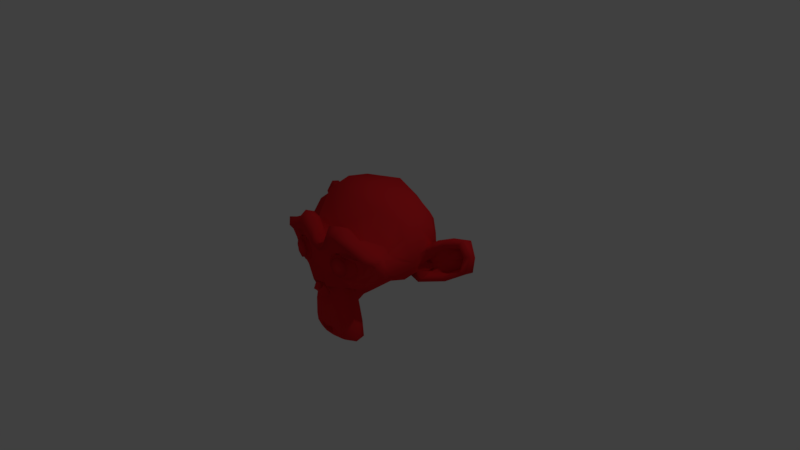 # Source: suzanne.blend  (saved by Blender 2.79.0; exported with 4.5.12 LTS)
import bpy
from mathutils import Matrix  # noqa: F401  (used for matrix-valued properties, if any)

bpy.ops.wm.read_factory_settings(use_empty=True)
scene = bpy.context.scene
scene.name = 'Scene'

# ---- collections
col_collection_1 = bpy.data.collections.new('Collection 1'); scene.collection.children.link(col_collection_1)

# ---- materials (node trees are filled in below, after node groups)
mat_material_001 = bpy.data.materials.new('Material.001')
mat_material_001.alpha_threshold = 0.0
mat_material_001.use_transparent_shadow = False
mat_material_001.diffuse_color = (0.8, 0.02118, 0.02715, 1.0)
mat_material_001.roughness = 0.5

# ---- material node trees

# ---- world
world_world = bpy.data.worlds.new('World'); scene.world = world_world
world_world.color = (0.05088, 0.05088, 0.05088)
world_world.use_sun_shadow = False
world_world.sun_shadow_jitter_overblur = 0.0
world_world.cycles.sampling_method = 'MANUAL'

# ---- cameras
cam_camera = bpy.data.cameras.new('Camera')
cam_camera.clip_end = 100.0
cam_camera.lens = 35.0
cam_camera.sensor_width = 32.0
cam_camera.sensor_height = 18.0
cam_camera.ortho_scale = 7.314
cam_camera.dof.focus_distance = 0.0
cam_camera.dof.aperture_fstop = 128.0

# ---- lights
light_lamp = bpy.data.lights.new('Lamp', 'POINT')
light_lamp.transmission_factor = 0.0
light_lamp.cutoff_distance = 30.0
light_lamp.energy = 100.0
light_lamp.shadow_buffer_clip_start = 1.001
light_lamp.shadow_soft_size = 0.1
light_lamp.shadow_maximum_resolution = 0.006
light_lamp.use_absolute_resolution = True

# ---- meshes
me_suzanne = bpy.data.meshes.new('Suzanne')
me_suzanne.from_pydata([(0.4375, -0.7656, 0.1641), (-0.4375, -0.7656, 0.1641), (0.5, -0.6875, 0.09375), (-0.5, -0.6875, 0.09375), (0.5469, -0.5781, 0.05469), (-0.5469, -0.5781, 0.05469), (0.3516, -0.6172, -0.02344), (-0.3516, -0.6172, -0.02344), (0.3516, -0.7188, 0.03125), (-0.3516, -0.7188, 0.03125), (0.3516, -0.7812, 0.1328), (-0.3516, -0.7812, 0.1328), (0.2734, -0.7969, 0.1641), (-0.2734, -0.7969, 0.1641), (0.2031, -0.7422, 0.09375), (-0.2031, -0.7422, 0.09375), (0.1562, -0.6484, 0.05469), (-0.1562, -0.6484, 0.05469), (0.07812, -0.6562, 0.2422), (-0.07812, -0.6562, 0.2422), (0.1406, -0.7422, 0.2422), (-0.1406, -0.7422, 0.2422), (0.2422, -0.7969, 0.2422), (-0.2422, -0.7969, 0.2422), (0.2734, -0.7969, 0.3281), (-0.2734, -0.7969, 0.3281), (0.2031, -0.7422, 0.3906), (-0.2031, -0.7422, 0.3906), (0.1562, -0.6484, 0.4375), (-0.1562, -0.6484, 0.4375), (0.3516, -0.6172, 0.5156), (-0.3516, -0.6172, 0.5156), (0.3516, -0.7188, 0.4531), (-0.3516, -0.7188, 0.4531), (0.3516, -0.7812, 0.3594), (-0.3516, -0.7812, 0.3594), (0.4375, -0.7656, 0.3281), (-0.4375, -0.7656, 0.3281), (0.5, -0.6875, 0.3906), (-0.5, -0.6875, 0.3906), (0.5469, -0.5781, 0.4375), (-0.5469, -0.5781, 0.4375), (0.625, -0.5625, 0.2422), (-0.625, -0.5625, 0.2422), (0.5625, -0.6719, 0.2422), (-0.5625, -0.6719, 0.2422), (0.4688, -0.7578, 0.2422), (-0.4688, -0.7578, 0.2422), (0.4766, -0.7734, 0.2422), (-0.4766, -0.7734, 0.2422), (0.4453, -0.7812, 0.3359), (-0.4453, -0.7812, 0.3359), (0.3516, -0.8047, 0.375), (-0.3516, -0.8047, 0.375), (0.2656, -0.8203, 0.3359), (-0.2656, -0.8203, 0.3359), (0.2266, -0.8203, 0.2422), (-0.2266, -0.8203, 0.2422), (0.2656, -0.8203, 0.1562), (-0.2656, -0.8203, 0.1562), (0.3516, -0.8281, 0.2422), (-0.3516, -0.8281, 0.2422), (0.3516, -0.8047, 0.1172), (-0.3516, -0.8047, 0.1172), (0.4453, -0.7812, 0.1562), (-0.4453, -0.7812, 0.1562), (0.0, -0.7422, 0.4297), (0.0, -0.8203, 0.3516), (0.0, -0.7344, -0.6797), (0.0, -0.7812, -0.3203), (0.0, -0.7969, -0.1875), (0.0, -0.7188, -0.7734), (0.0, -0.6016, 0.4062), (0.0, -0.5703, 0.5703), (0.0, 0.5469, 0.8984), (0.0, 0.8516, 0.5625), (0.0, 0.8281, 0.07031), (0.0, 0.3516, -0.3828), (0.2031, -0.5625, -0.1875), (-0.2031, -0.5625, -0.1875), (0.3125, -0.5703, -0.4375), (-0.3125, -0.5703, -0.4375), (0.3516, -0.5703, -0.6953), (-0.3516, -0.5703, -0.6953), (0.3672, -0.5312, -0.8906), (-0.3672, -0.5312, -0.8906), (0.3281, -0.5234, -0.9453), (-0.3281, -0.5234, -0.9453), (0.1797, -0.5547, -0.9688), (-0.1797, -0.5547, -0.9688), (0.0, -0.5781, -0.9844), (0.4375, -0.5312, -0.1406), (-0.4375, -0.5312, -0.1406), (0.6328, -0.5391, -0.03906), (-0.6328, -0.5391, -0.03906), (0.8281, -0.4453, 0.1484), (-0.8281, -0.4453, 0.1484), (0.8594, -0.5938, 0.4297), (-0.8594, -0.5938, 0.4297), (0.7109, -0.625, 0.4844), (-0.7109, -0.625, 0.4844), (0.4922, -0.6875, 0.6016), (-0.4922, -0.6875, 0.6016), (0.3203, -0.7344, 0.7578), (-0.3203, -0.7344, 0.7578), (0.1562, -0.7578, 0.7188), (-0.1562, -0.7578, 0.7188), (0.0625, -0.75, 0.4922), (-0.0625, -0.75, 0.4922), (0.1641, -0.7734, 0.4141), (-0.1641, -0.7734, 0.4141), (0.125, -0.7656, 0.3047), (-0.125, -0.7656, 0.3047), (0.2031, -0.7422, 0.09375), (-0.2031, -0.7422, 0.09375), (0.375, -0.7031, 0.01562), (-0.375, -0.7031, 0.01562), (0.4922, -0.6719, 0.0625), (-0.4922, -0.6719, 0.0625), (0.625, -0.6484, 0.1875), (-0.625, -0.6484, 0.1875), (0.6406, -0.6484, 0.2969), (-0.6406, -0.6484, 0.2969), (0.6016, -0.6641, 0.375), (-0.6016, -0.6641, 0.375), (0.4297, -0.7188, 0.4375), (-0.4297, -0.7188, 0.4375), (0.25, -0.7578, 0.4688), (-0.25, -0.7578, 0.4688), (0.0, -0.7344, -0.7656), (0.1094, -0.7344, -0.7188), (-0.1094, -0.7344, -0.7188), (0.1172, -0.7109, -0.8359), (-0.1172, -0.7109, -0.8359), (0.0625, -0.6953, -0.8828), (-0.0625, -0.6953, -0.8828), (0.0, -0.6875, -0.8906), (0.0, -0.75, -0.1953), (0.0, -0.7422, -0.1406), (0.1016, -0.7422, -0.1484), (-0.1016, -0.7422, -0.1484), (0.125, -0.75, -0.2266), (-0.125, -0.75, -0.2266), (0.08594, -0.7422, -0.2891), (-0.08594, -0.7422, -0.2891), (0.3984, -0.6719, -0.04688), (-0.3984, -0.6719, -0.04688), (0.6172, -0.625, 0.05469), (-0.6172, -0.625, 0.05469), (0.7266, -0.6016, 0.2031), (-0.7266, -0.6016, 0.2031), (0.7422, -0.6562, 0.375), (-0.7422, -0.6562, 0.375), (0.6875, -0.7266, 0.4141), (-0.6875, -0.7266, 0.4141), (0.4375, -0.7969, 0.5469), (-0.4375, -0.7969, 0.5469), (0.3125, -0.8359, 0.6406), (-0.3125, -0.8359, 0.6406), (0.2031, -0.8516, 0.6172), (-0.2031, -0.8516, 0.6172), (0.1016, -0.8438, 0.4297), (-0.1016, -0.8438, 0.4297), (0.125, -0.8125, -0.1016), (-0.125, -0.8125, -0.1016), (0.2109, -0.7109, -0.4453), (-0.2109, -0.7109, -0.4453), (0.25, -0.6875, -0.7031), (-0.25, -0.6875, -0.7031), (0.2656, -0.6641, -0.8203), (-0.2656, -0.6641, -0.8203), (0.2344, -0.6328, -0.9141), (-0.2344, -0.6328, -0.9141), (0.1641, -0.6328, -0.9297), (-0.1641, -0.6328, -0.9297), (0.0, -0.6406, -0.9453), (0.0, -0.7266, 0.04688), (0.0, -0.7656, 0.2109), (0.3281, -0.7422, 0.4766), (-0.3281, -0.7422, 0.4766), (0.1641, -0.75, 0.1406), (-0.1641, -0.75, 0.1406), (0.1328, -0.7578, 0.2109), (-0.1328, -0.7578, 0.2109), (0.1172, -0.7344, -0.6875), (-0.1172, -0.7344, -0.6875), (0.07812, -0.75, -0.4453), (-0.07812, -0.75, -0.4453), (0.0, -0.75, -0.4453), (0.0, -0.7422, -0.3281), (0.09375, -0.7812, -0.2734), (-0.09375, -0.7812, -0.2734), (0.1328, -0.7969, -0.2266), (-0.1328, -0.7969, -0.2266), (0.1094, -0.7812, -0.1328), (-0.1094, -0.7812, -0.1328), (0.03906, -0.7812, -0.125), (-0.03906, -0.7812, -0.125), (0.0, -0.8281, -0.2031), (0.04688, -0.8125, -0.1484), (-0.04688, -0.8125, -0.1484), (0.09375, -0.8125, -0.1562), (-0.09375, -0.8125, -0.1562), (0.1094, -0.8281, -0.2266), (-0.1094, -0.8281, -0.2266), (0.07812, -0.8047, -0.25), (-0.07812, -0.8047, -0.25), (0.0, -0.8047, -0.2891), (0.2578, -0.5547, -0.3125), (-0.2578, -0.5547, -0.3125), (0.1641, -0.7109, -0.2422), (-0.1641, -0.7109, -0.2422), (0.1797, -0.7109, -0.3125), (-0.1797, -0.7109, -0.3125), (0.2344, -0.5547, -0.25), (-0.2344, -0.5547, -0.25), (0.0, -0.6875, -0.875), (0.04688, -0.6875, -0.8672), (-0.04688, -0.6875, -0.8672), (0.09375, -0.7109, -0.8203), (-0.09375, -0.7109, -0.8203), (0.09375, -0.7266, -0.7422), (-0.09375, -0.7266, -0.7422), (0.0, -0.6562, -0.7812), (0.09375, -0.6641, -0.75), (-0.09375, -0.6641, -0.75), (0.09375, -0.6406, -0.8125), (-0.09375, -0.6406, -0.8125), (0.04688, -0.6328, -0.8516), (-0.04688, -0.6328, -0.8516), (0.0, -0.6328, -0.8594), (0.1719, -0.7812, 0.2188), (-0.1719, -0.7812, 0.2188), (0.1875, -0.7734, 0.1562), (-0.1875, -0.7734, 0.1562), (0.3359, -0.7578, 0.4297), (-0.3359, -0.7578, 0.4297), (0.2734, -0.7734, 0.4219), (-0.2734, -0.7734, 0.4219), (0.4219, -0.7734, 0.3984), (-0.4219, -0.7734, 0.3984), (0.5625, -0.6953, 0.3516), (-0.5625, -0.6953, 0.3516), (0.5859, -0.6875, 0.2891), (-0.5859, -0.6875, 0.2891), (0.5781, -0.6797, 0.1953), (-0.5781, -0.6797, 0.1953), (0.4766, -0.7188, 0.1016), (-0.4766, -0.7188, 0.1016), (0.375, -0.7422, 0.0625), (-0.375, -0.7422, 0.0625), (0.2266, -0.7812, 0.1094), (-0.2266, -0.7812, 0.1094), (0.1797, -0.7812, 0.2969), (-0.1797, -0.7812, 0.2969), (0.2109, -0.7812, 0.375), (-0.2109, -0.7812, 0.375), (0.2344, -0.7578, 0.3594), (-0.2344, -0.7578, 0.3594), (0.1953, -0.7578, 0.2969), (-0.1953, -0.7578, 0.2969), (0.2422, -0.7578, 0.125), (-0.2422, -0.7578, 0.125), (0.375, -0.7266, 0.08594), (-0.375, -0.7266, 0.08594), (0.4609, -0.7031, 0.1172), (-0.4609, -0.7031, 0.1172), (0.5469, -0.6719, 0.2109), (-0.5469, -0.6719, 0.2109), (0.5547, -0.6719, 0.2812), (-0.5547, -0.6719, 0.2812), (0.5312, -0.6797, 0.3359), (-0.5312, -0.6797, 0.3359), (0.4141, -0.75, 0.3906), (-0.4141, -0.75, 0.3906), (0.2812, -0.7656, 0.3984), (-0.2812, -0.7656, 0.3984), (0.3359, -0.75, 0.4062), (-0.3359, -0.75, 0.4062), (0.2031, -0.75, 0.1719), (-0.2031, -0.75, 0.1719), (0.1953, -0.75, 0.2266), (-0.1953, -0.75, 0.2266), (0.1094, -0.6094, 0.4609), (-0.1094, -0.6094, 0.4609), (0.1953, -0.6172, 0.6641), (-0.1953, -0.6172, 0.6641), (0.3359, -0.5938, 0.6875), (-0.3359, -0.5938, 0.6875), (0.4844, -0.5547, 0.5547), (-0.4844, -0.5547, 0.5547), (0.6797, -0.4922, 0.4531), (-0.6797, -0.4922, 0.4531), (0.7969, -0.4609, 0.4062), (-0.7969, -0.4609, 0.4062), (0.7734, -0.375, 0.1641), (-0.7734, -0.375, 0.1641), (0.6016, -0.4141, 0.0), (-0.6016, -0.4141, 0.0), (0.4375, -0.4688, -0.09375), (-0.4375, -0.4688, -0.09375), (0.0, -0.2891, 0.8984), (0.0, 0.07812, 0.9844), (0.0, 0.6719, -0.1953), (0.0, -0.1875, -0.4609), (0.0, -0.4609, -0.9766), (0.0, -0.3438, -0.8047), (0.0, -0.3203, -0.5703), (0.0, -0.2812, -0.4844), (0.8516, -0.05469, 0.2344), (-0.8516, -0.05469, 0.2344), (0.8594, 0.04688, 0.3203), (-0.8594, 0.04688, 0.3203), (0.7734, 0.4375, 0.2656), (-0.7734, 0.4375, 0.2656), (0.4609, 0.7031, 0.4375), (-0.4609, 0.7031, 0.4375), (0.7344, -0.07031, -0.04688), (-0.7344, -0.07031, -0.04688), (0.5938, 0.1641, -0.125), (-0.5938, 0.1641, -0.125), (0.6406, 0.4297, -0.007812), (-0.6406, 0.4297, -0.007812), (0.3359, 0.6641, 0.05469), (-0.3359, 0.6641, 0.05469), (0.2344, -0.4062, -0.3516), (-0.2344, -0.4062, -0.3516), (0.1797, -0.2578, -0.4141), (-0.1797, -0.2578, -0.4141), (0.2891, -0.3828, -0.7109), (-0.2891, -0.3828, -0.7109), (0.25, -0.3906, -0.5), (-0.25, -0.3906, -0.5), (0.3281, -0.3984, -0.9141), (-0.3281, -0.3984, -0.9141), (0.1406, -0.3672, -0.7578), (-0.1406, -0.3672, -0.7578), (0.125, -0.3594, -0.5391), (-0.125, -0.3594, -0.5391), (0.1641, -0.4375, -0.9453), (-0.1641, -0.4375, -0.9453), (0.2188, -0.4297, -0.2812), (-0.2188, -0.4297, -0.2812), (0.2109, -0.4688, -0.2266), (-0.2109, -0.4688, -0.2266), (0.2031, -0.5, -0.1719), (-0.2031, -0.5, -0.1719), (0.2109, -0.1641, -0.3906), (-0.2109, -0.1641, -0.3906), (0.2969, 0.2656, -0.3125), (-0.2969, 0.2656, -0.3125), (0.3438, 0.5391, -0.1484), (-0.3438, 0.5391, -0.1484), (0.4531, 0.3828, 0.8672), (-0.4531, 0.3828, 0.8672), (0.4531, 0.07031, 0.9297), (-0.4531, 0.07031, 0.9297), (0.4531, -0.2344, 0.8516), (-0.4531, -0.2344, 0.8516), (0.4609, -0.4297, 0.5234), (-0.4609, -0.4297, 0.5234), (0.7266, -0.3359, 0.4062), (-0.7266, -0.3359, 0.4062), (0.6328, -0.2812, 0.4531), (-0.6328, -0.2812, 0.4531), (0.6406, -0.05469, 0.7031), (-0.6406, -0.05469, 0.7031), (0.7969, -0.125, 0.5625), (-0.7969, -0.125, 0.5625), (0.7969, 0.1172, 0.6172), (-0.7969, 0.1172, 0.6172), (0.6406, 0.1953, 0.75), (-0.6406, 0.1953, 0.75), (0.6406, 0.4453, 0.6797), (-0.6406, 0.4453, 0.6797), (0.7969, 0.3594, 0.5391), (-0.7969, 0.3594, 0.5391), (0.6172, 0.5859, 0.3281), (-0.6172, 0.5859, 0.3281), (0.4844, 0.5469, 0.02344), (-0.4844, 0.5469, 0.02344), (0.8203, 0.2031, 0.3281), (-0.8203, 0.2031, 0.3281), (0.4062, -0.1484, -0.1719), (-0.4062, -0.1484, -0.1719), (0.4297, 0.2109, -0.1953), (-0.4297, 0.2109, -0.1953), (0.8906, 0.2344, 0.4062), (-0.8906, 0.2344, 0.4062), (0.7734, 0.125, -0.1406), (-0.7734, 0.125, -0.1406), (1.039, 0.3281, -0.1016), (-1.039, 0.3281, -0.1016), (1.281, 0.4297, 0.05469), (-1.281, 0.4297, 0.05469), (1.352, 0.4219, 0.3203), (-1.352, 0.4219, 0.3203), (1.234, 0.4219, 0.5078), (-1.234, 0.4219, 0.5078), (1.023, 0.3125, 0.4766), (-1.023, 0.3125, 0.4766), (1.016, 0.2891, 0.4141), (-1.016, 0.2891, 0.4141), (1.188, 0.3906, 0.4375), (-1.188, 0.3906, 0.4375), (1.266, 0.4062, 0.2891), (-1.266, 0.4062, 0.2891), (1.211, 0.4062, 0.07812), (-1.211, 0.4062, 0.07812), (1.031, 0.3047, -0.03906), (-1.031, 0.3047, -0.03906), (0.8281, 0.1328, -0.07031), (-0.8281, 0.1328, -0.07031), (0.9219, 0.2188, 0.3594), (-0.9219, 0.2188, 0.3594), (0.9453, 0.2891, 0.3047), (-0.9453, 0.2891, 0.3047), (0.8828, 0.2109, -0.02344), (-0.8828, 0.2109, -0.02344), (1.039, 0.3672, 0.0), (-1.039, 0.3672, 0.0), (1.188, 0.4453, 0.09375), (-1.188, 0.4453, 0.09375), (1.234, 0.4453, 0.25), (-1.234, 0.4453, 0.25), (1.172, 0.4375, 0.3594), (-1.172, 0.4375, 0.3594), (1.023, 0.3594, 0.3438), (-1.023, 0.3594, 0.3438), (0.8438, 0.2109, 0.2891), (-0.8438, 0.2109, 0.2891), (0.8359, 0.2734, 0.1719), (-0.8359, 0.2734, 0.1719), (0.7578, 0.2734, 0.09375), (-0.7578, 0.2734, 0.09375), (0.8203, 0.2734, 0.08594), (-0.8203, 0.2734, 0.08594), (0.8438, 0.2734, 0.01562), (-0.8438, 0.2734, 0.01562), (0.8125, 0.2734, -0.01562), (-0.8125, 0.2734, -0.01562), (0.7266, 0.07031, 0.0), (-0.7266, 0.07031, 0.0), (0.7188, 0.1719, -0.02344), (-0.7188, 0.1719, -0.02344), (0.7188, 0.1875, 0.03906), (-0.7188, 0.1875, 0.03906), (0.7969, 0.2109, 0.2031), (-0.7969, 0.2109, 0.2031), (0.8906, 0.2656, 0.2422), (-0.8906, 0.2656, 0.2422), (0.8906, 0.3203, 0.2344), (-0.8906, 0.3203, 0.2344), (0.8125, 0.3203, -0.01562), (-0.8125, 0.3203, -0.01562), (0.8516, 0.3203, 0.01562), (-0.8516, 0.3203, 0.01562), (0.8281, 0.3203, 0.07812), (-0.8281, 0.3203, 0.07812), (0.7656, 0.3203, 0.09375), (-0.7656, 0.3203, 0.09375), (0.8438, 0.3203, 0.1719), (-0.8438, 0.3203, 0.1719), (1.039, 0.4141, 0.3281), (-1.039, 0.4141, 0.3281), (1.188, 0.4844, 0.3438), (-1.188, 0.4844, 0.3438), (1.258, 0.4922, 0.2422), (-1.258, 0.4922, 0.2422), (1.211, 0.4844, 0.08594), (-1.211, 0.4844, 0.08594), (1.047, 0.4219, 0.0), (-1.047, 0.4219, 0.0), (0.8828, 0.2656, -0.01562), (-0.8828, 0.2656, -0.01562), (0.9531, 0.3438, 0.2891), (-0.9531, 0.3438, 0.2891), (0.8906, 0.3281, 0.1094), (-0.8906, 0.3281, 0.1094), (0.9375, 0.3359, 0.0625), (-0.9375, 0.3359, 0.0625), (1.0, 0.3672, 0.125), (-1.0, 0.3672, 0.125), (0.9609, 0.3516, 0.1719), (-0.9609, 0.3516, 0.1719), (1.016, 0.375, 0.2344), (-1.016, 0.375, 0.2344), (1.055, 0.3828, 0.1875), (-1.055, 0.3828, 0.1875), (1.109, 0.3906, 0.2109), (-1.109, 0.3906, 0.2109), (1.086, 0.3906, 0.2734), (-1.086, 0.3906, 0.2734), (1.023, 0.4844, 0.4375), (-1.023, 0.4844, 0.4375), (1.25, 0.5469, 0.4688), (-1.25, 0.5469, 0.4688), (1.367, 0.5, 0.2969), (-1.367, 0.5, 0.2969), (1.312, 0.5312, 0.05469), (-1.312, 0.5312, 0.05469), (1.039, 0.4922, -0.08594), (-1.039, 0.4922, -0.08594), (0.7891, 0.3281, -0.125), (-0.7891, 0.3281, -0.125), (0.8594, 0.3828, 0.3828), (-0.8594, 0.3828, 0.3828)], [], [(46, 0, 2, 44), (3, 1, 47, 45), (44, 2, 4, 42), (5, 3, 45, 43), (2, 8, 6, 4), (7, 9, 3, 5), (0, 10, 8, 2), (9, 11, 1, 3), (10, 12, 14, 8), (15, 13, 11, 9), (8, 14, 16, 6), (17, 15, 9, 7), (14, 20, 18, 16), (19, 21, 15, 17), (12, 22, 20, 14), (21, 23, 13, 15), (22, 24, 26, 20), (27, 25, 23, 21), (20, 26, 28, 18), (29, 27, 21, 19), (26, 32, 30, 28), (31, 33, 27, 29), (24, 34, 32, 26), (33, 35, 25, 27), (34, 36, 38, 32), (39, 37, 35, 33), (32, 38, 40, 30), (41, 39, 33, 31), (38, 44, 42, 40), (43, 45, 39, 41), (36, 46, 44, 38), (45, 47, 37, 39), (46, 36, 50, 48), (51, 37, 47, 49), (36, 34, 52, 50), (53, 35, 37, 51), (34, 24, 54, 52), (55, 25, 35, 53), (24, 22, 56, 54), (57, 23, 25, 55), (22, 12, 58, 56), (59, 13, 23, 57), (12, 10, 62, 58), (63, 11, 13, 59), (10, 0, 64, 62), (65, 1, 11, 63), (0, 46, 48, 64), (49, 47, 1, 65), (60, 64, 48), (49, 65, 61), (62, 64, 60), (61, 65, 63), (60, 58, 62), (63, 59, 61), (60, 56, 58), (59, 57, 61), (60, 54, 56), (57, 55, 61), (60, 52, 54), (55, 53, 61), (60, 50, 52), (53, 51, 61), (60, 48, 50), (51, 49, 61), (88, 173, 175, 90), (175, 174, 89, 90), (86, 171, 173, 88), (174, 172, 87, 89), (84, 169, 171, 86), (172, 170, 85, 87), (82, 167, 169, 84), (170, 168, 83, 85), (80, 165, 167, 82), (168, 166, 81, 83), (78, 91, 145, 163), (146, 92, 79, 164), (91, 93, 147, 145), (148, 94, 92, 146), (93, 95, 149, 147), (150, 96, 94, 148), (95, 97, 151, 149), (152, 98, 96, 150), (97, 99, 153, 151), (154, 100, 98, 152), (99, 101, 155, 153), (156, 102, 100, 154), (101, 103, 157, 155), (158, 104, 102, 156), (103, 105, 159, 157), (160, 106, 104, 158), (105, 107, 161, 159), (162, 108, 106, 160), (107, 66, 67, 161), (67, 66, 108, 162), (109, 127, 159, 161), (160, 128, 110, 162), (127, 178, 157, 159), (158, 179, 128, 160), (125, 155, 157, 178), (158, 156, 126, 179), (123, 153, 155, 125), (156, 154, 124, 126), (121, 151, 153, 123), (154, 152, 122, 124), (119, 149, 151, 121), (152, 150, 120, 122), (117, 147, 149, 119), (150, 148, 118, 120), (115, 145, 147, 117), (148, 146, 116, 118), (113, 163, 145, 115), (146, 164, 114, 116), (113, 180, 176, 163), (176, 181, 114, 164), (109, 161, 67, 111), (67, 162, 110, 112), (111, 67, 177, 182), (177, 67, 112, 183), (176, 180, 182, 177), (183, 181, 176, 177), (134, 136, 175, 173), (175, 136, 135, 174), (132, 134, 173, 171), (174, 135, 133, 172), (130, 132, 171, 169), (172, 133, 131, 170), (165, 186, 184, 167), (185, 187, 166, 168), (130, 169, 167, 184), (168, 170, 131, 185), (143, 189, 188, 186), (188, 189, 144, 187), (184, 186, 188, 68), (188, 187, 185, 68), (129, 130, 184, 68), (185, 131, 129, 68), (141, 192, 190, 143), (191, 193, 142, 144), (139, 194, 192, 141), (193, 195, 140, 142), (138, 196, 194, 139), (195, 197, 138, 140), (137, 70, 196, 138), (197, 70, 137, 138), (189, 143, 190, 69), (191, 144, 189, 69), (69, 190, 205, 207), (206, 191, 69, 207), (70, 198, 199, 196), (200, 198, 70, 197), (196, 199, 201, 194), (202, 200, 197, 195), (194, 201, 203, 192), (204, 202, 195, 193), (192, 203, 205, 190), (206, 204, 193, 191), (198, 203, 201, 199), (202, 204, 198, 200), (198, 207, 205, 203), (206, 207, 198, 204), (138, 139, 163, 176), (164, 140, 138, 176), (139, 141, 210, 163), (211, 142, 140, 164), (141, 143, 212, 210), (213, 144, 142, 211), (143, 186, 165, 212), (166, 187, 144, 213), (80, 208, 212, 165), (213, 209, 81, 166), (208, 214, 210, 212), (211, 215, 209, 213), (78, 163, 210, 214), (211, 164, 79, 215), (130, 129, 71, 221), (71, 129, 131, 222), (132, 130, 221, 219), (222, 131, 133, 220), (134, 132, 219, 217), (220, 133, 135, 218), (136, 134, 217, 216), (218, 135, 136, 216), (216, 217, 228, 230), (229, 218, 216, 230), (217, 219, 226, 228), (227, 220, 218, 229), (219, 221, 224, 226), (225, 222, 220, 227), (221, 71, 223, 224), (223, 71, 222, 225), (223, 230, 228, 224), (229, 230, 223, 225), (224, 228, 226), (227, 229, 225), (182, 180, 233, 231), (234, 181, 183, 232), (111, 182, 231, 253), (232, 183, 112, 254), (109, 111, 253, 255), (254, 112, 110, 256), (180, 113, 251, 233), (252, 114, 181, 234), (113, 115, 249, 251), (250, 116, 114, 252), (115, 117, 247, 249), (248, 118, 116, 250), (117, 119, 245, 247), (246, 120, 118, 248), (119, 121, 243, 245), (244, 122, 120, 246), (121, 123, 241, 243), (242, 124, 122, 244), (123, 125, 239, 241), (240, 126, 124, 242), (125, 178, 235, 239), (236, 179, 126, 240), (178, 127, 237, 235), (238, 128, 179, 236), (127, 109, 255, 237), (256, 110, 128, 238), (237, 255, 257, 275), (258, 256, 238, 276), (235, 237, 275, 277), (276, 238, 236, 278), (239, 235, 277, 273), (278, 236, 240, 274), (241, 239, 273, 271), (274, 240, 242, 272), (243, 241, 271, 269), (272, 242, 244, 270), (245, 243, 269, 267), (270, 244, 246, 268), (247, 245, 267, 265), (268, 246, 248, 266), (249, 247, 265, 263), (266, 248, 250, 264), (251, 249, 263, 261), (264, 250, 252, 262), (233, 251, 261, 279), (262, 252, 234, 280), (255, 253, 259, 257), (260, 254, 256, 258), (253, 231, 281, 259), (282, 232, 254, 260), (231, 233, 279, 281), (280, 234, 232, 282), (66, 107, 283, 72), (284, 108, 66, 72), (107, 105, 285, 283), (286, 106, 108, 284), (105, 103, 287, 285), (288, 104, 106, 286), (103, 101, 289, 287), (290, 102, 104, 288), (101, 99, 291, 289), (292, 100, 102, 290), (99, 97, 293, 291), (294, 98, 100, 292), (97, 95, 295, 293), (296, 96, 98, 294), (95, 93, 297, 295), (298, 94, 96, 296), (93, 91, 299, 297), (300, 92, 94, 298), (307, 308, 327, 337), (328, 308, 307, 338), (306, 307, 337, 335), (338, 307, 306, 336), (305, 306, 335, 339), (336, 306, 305, 340), (88, 90, 305, 339), (305, 90, 89, 340), (86, 88, 339, 333), (340, 89, 87, 334), (84, 86, 333, 329), (334, 87, 85, 330), (82, 84, 329, 331), (330, 85, 83, 332), (329, 335, 337, 331), (338, 336, 330, 332), (329, 333, 339, 335), (340, 334, 330, 336), (325, 331, 337, 327), (338, 332, 326, 328), (80, 82, 331, 325), (332, 83, 81, 326), (208, 341, 343, 214), (344, 342, 209, 215), (80, 325, 341, 208), (342, 326, 81, 209), (78, 214, 343, 345), (344, 215, 79, 346), (78, 345, 299, 91), (300, 346, 79, 92), (76, 323, 351, 303), (352, 324, 76, 303), (303, 351, 349, 77), (350, 352, 303, 77), (77, 349, 347, 304), (348, 350, 77, 304), (304, 347, 327, 308), (328, 348, 304, 308), (325, 327, 347, 341), (348, 328, 326, 342), (295, 297, 317, 309), (318, 298, 296, 310), (75, 315, 323, 76), (324, 316, 75, 76), (301, 357, 355, 302), (356, 358, 301, 302), (302, 355, 353, 74), (354, 356, 302, 74), (74, 353, 315, 75), (316, 354, 74, 75), (291, 293, 361, 363), (362, 294, 292, 364), (363, 361, 367, 365), (368, 362, 364, 366), (365, 367, 369, 371), (370, 368, 366, 372), (371, 369, 375, 373), (376, 370, 372, 374), (313, 377, 373, 375), (374, 378, 314, 376), (315, 353, 373, 377), (374, 354, 316, 378), (353, 355, 371, 373), (372, 356, 354, 374), (355, 357, 365, 371), (366, 358, 356, 372), (357, 359, 363, 365), (364, 360, 358, 366), (289, 291, 363, 359), (364, 292, 290, 360), (73, 359, 357, 301), (358, 360, 73, 301), (283, 285, 287, 289), (288, 286, 284, 290), (283, 289, 359, 73), (360, 290, 284, 73), (72, 283, 73), (73, 284, 72), (293, 295, 309, 361), (310, 296, 294, 362), (309, 311, 367, 361), (368, 312, 310, 362), (311, 381, 369, 367), (370, 382, 312, 368), (313, 375, 369, 381), (370, 376, 314, 382), (347, 349, 385, 383), (386, 350, 348, 384), (317, 383, 385, 319), (386, 384, 318, 320), (297, 299, 383, 317), (384, 300, 298, 318), (299, 343, 341, 383), (342, 344, 300, 384), (341, 347, 383), (384, 348, 342), (299, 345, 343), (344, 346, 300), (313, 321, 379, 377), (380, 322, 314, 378), (315, 377, 379, 323), (380, 378, 316, 324), (319, 385, 379, 321), (380, 386, 320, 322), (349, 351, 379, 385), (380, 352, 350, 386), (323, 379, 351), (352, 380, 324), (399, 387, 413, 401), (414, 388, 400, 402), (399, 401, 403, 397), (404, 402, 400, 398), (397, 403, 405, 395), (406, 404, 398, 396), (395, 405, 407, 393), (408, 406, 396, 394), (393, 407, 409, 391), (410, 408, 394, 392), (391, 409, 411, 389), (412, 410, 392, 390), (409, 419, 417, 411), (418, 420, 410, 412), (407, 421, 419, 409), (420, 422, 408, 410), (405, 423, 421, 407), (422, 424, 406, 408), (403, 425, 423, 405), (424, 426, 404, 406), (401, 427, 425, 403), (426, 428, 402, 404), (401, 413, 415, 427), (416, 414, 402, 428), (317, 319, 443, 441), (444, 320, 318, 442), (319, 389, 411, 443), (412, 390, 320, 444), (309, 317, 441, 311), (442, 318, 310, 312), (381, 429, 413, 387), (414, 430, 382, 388), (411, 417, 439, 443), (440, 418, 412, 444), (437, 445, 443, 439), (444, 446, 438, 440), (433, 445, 437, 435), (438, 446, 434, 436), (431, 447, 445, 433), (446, 448, 432, 434), (429, 447, 431, 449), (432, 448, 430, 450), (413, 429, 449, 415), (450, 430, 414, 416), (311, 447, 429, 381), (430, 448, 312, 382), (311, 441, 445, 447), (446, 442, 312, 448), (441, 443, 445), (446, 444, 442), (415, 449, 451, 475), (452, 450, 416, 476), (449, 431, 461, 451), (462, 432, 450, 452), (431, 433, 459, 461), (460, 434, 432, 462), (433, 435, 457, 459), (458, 436, 434, 460), (435, 437, 455, 457), (456, 438, 436, 458), (437, 439, 453, 455), (454, 440, 438, 456), (439, 417, 473, 453), (474, 418, 440, 454), (427, 415, 475, 463), (476, 416, 428, 464), (425, 427, 463, 465), (464, 428, 426, 466), (423, 425, 465, 467), (466, 426, 424, 468), (421, 423, 467, 469), (468, 424, 422, 470), (419, 421, 469, 471), (470, 422, 420, 472), (417, 419, 471, 473), (472, 420, 418, 474), (457, 455, 479, 477), (480, 456, 458, 478), (477, 479, 481, 483), (482, 480, 478, 484), (483, 481, 487, 485), (488, 482, 484, 486), (485, 487, 489, 491), (490, 488, 486, 492), (463, 475, 485, 491), (486, 476, 464, 492), (451, 483, 485, 475), (486, 484, 452, 476), (451, 461, 477, 483), (478, 462, 452, 484), (457, 477, 461, 459), (462, 478, 458, 460), (453, 473, 479, 455), (480, 474, 454, 456), (471, 481, 479, 473), (480, 482, 472, 474), (469, 487, 481, 471), (482, 488, 470, 472), (467, 489, 487, 469), (488, 490, 468, 470), (465, 491, 489, 467), (490, 492, 466, 468), (463, 491, 465), (466, 492, 464), (391, 389, 503, 501), (504, 390, 392, 502), (393, 391, 501, 499), (502, 392, 394, 500), (395, 393, 499, 497), (500, 394, 396, 498), (397, 395, 497, 495), (498, 396, 398, 496), (399, 397, 495, 493), (496, 398, 400, 494), (387, 399, 493, 505), (494, 400, 388, 506), (493, 501, 503, 505), (504, 502, 494, 506), (493, 495, 499, 501), (500, 496, 494, 502), (495, 497, 499), (500, 498, 496), (313, 381, 387, 505), (388, 382, 314, 506), (313, 505, 503, 321), (504, 506, 314, 322), (319, 321, 503, 389), (504, 322, 320, 390)])
me_suzanne.polygons.foreach_set('use_smooth', [True] * 500)
me_suzanne.materials.append(mat_material_001)
me_suzanne.use_remesh_preserve_volume = False
me_suzanne.use_remesh_preserve_attributes = False
me_suzanne.use_mirror_vertex_groups = False
me_suzanne.update()

# ---- objects
ob_suzanne = bpy.data.objects.new('Suzanne', me_suzanne)
ob_lamp = bpy.data.objects.new('Lamp', light_lamp)
ob_camera = bpy.data.objects.new('Camera', cam_camera)

# ---- transforms, parenting, visibility, modifiers, constraints
ob_suzanne.location = (0.0, 0.0, 0.0)
ob_suzanne.lineart.crease_threshold = 0.0
ob_lamp.location = (4.076, 1.005, 5.904)
ob_lamp.rotation_euler = (0.6503, 0.05522, 1.866)
ob_lamp.lock_rotations_4d = False
ob_lamp.empty_display_type = 'ARROWS'
ob_lamp.color = (0.0, 0.0, 0.0, 0.0)
ob_lamp.lineart.crease_threshold = 0.0
ob_camera.location = (7.481, -6.508, 5.344)
ob_camera.rotation_euler = (1.109, 0.0, 0.8149)
ob_camera.lock_rotations_4d = False
ob_camera.empty_display_type = 'ARROWS'
ob_camera.color = (0.0, 0.0, 0.0, 0.0)
ob_camera.display_type = 'WIRE'
ob_camera.lineart.crease_threshold = 0.0

# ---- collection membership
col_collection_1.objects.link(ob_suzanne)
col_collection_1.objects.link(ob_lamp)
col_collection_1.objects.link(ob_camera)

# ---- scene / render settings (as saved in the file)
scene.camera = ob_camera
scene.frame_start = 1; scene.frame_end = 250; scene.frame_set(1)
scene.render.engine = 'BLENDER_EEVEE_NEXT'
scene.render.resolution_percentage = 50
scene.render.dither_intensity = 0.0
scene.cycles.use_denoising = False
scene.cycles.samples = 128
scene.cycles.sampling_pattern = 'TABULATED_SOBOL'
scene.cycles.use_adaptive_sampling = False
scene.cycles.use_light_tree = False
scene.cycles.blur_glossy = 0.0
scene.cycles.sample_clamp_indirect = 0.0
scene.view_settings.view_transform = 'Standard'
bpy.context.view_layer.update()
